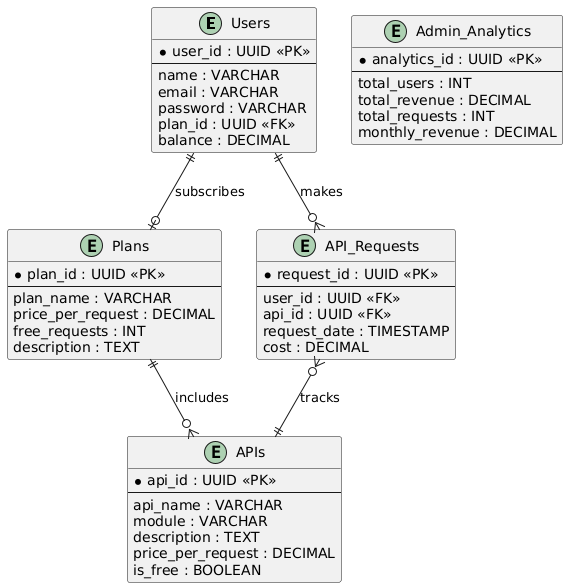

The diagram above was rendered by PlantUML. Its source (embedded in the PNG):
@startuml
!define ERDiagram

entity "Users" as Users {
    * user_id : UUID <<PK>>
    ---
    name : VARCHAR
    email : VARCHAR
    password : VARCHAR
    plan_id : UUID <<FK>>
    balance : DECIMAL
}

entity "Plans" as Plans {
    * plan_id : UUID <<PK>>
    ---
    plan_name : VARCHAR
    price_per_request : DECIMAL
    free_requests : INT
    description : TEXT
}

entity "APIs" as APIs {
    * api_id : UUID <<PK>>
    ---
    api_name : VARCHAR
    module : VARCHAR
    description : TEXT
    price_per_request : DECIMAL
    is_free : BOOLEAN
}

entity "API_Requests" as APIRequests {
    * request_id : UUID <<PK>>
    ---
    user_id : UUID <<FK>>
    api_id : UUID <<FK>>
    request_date : TIMESTAMP
    cost : DECIMAL
}

entity "Admin_Analytics" as AdminAnalytics {
    * analytics_id : UUID <<PK>>
    ---
    total_users : INT
    total_revenue : DECIMAL
    total_requests : INT
    monthly_revenue : DECIMAL
}

Users ||--o{ APIRequests : "makes"
APIRequests }o--|| APIs : "tracks"
Users ||--o| Plans : "subscribes"
Plans ||--o{ APIs : "includes"
@enduml